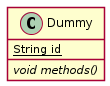

The diagram above was rendered by PlantUML. Its source (embedded in the PNG):
@startuml
skinparam backgroundColor transparent
skinparam shadowing false

class Dummy {
  {static} String id
  {abstract} void methods()
}
@enduml